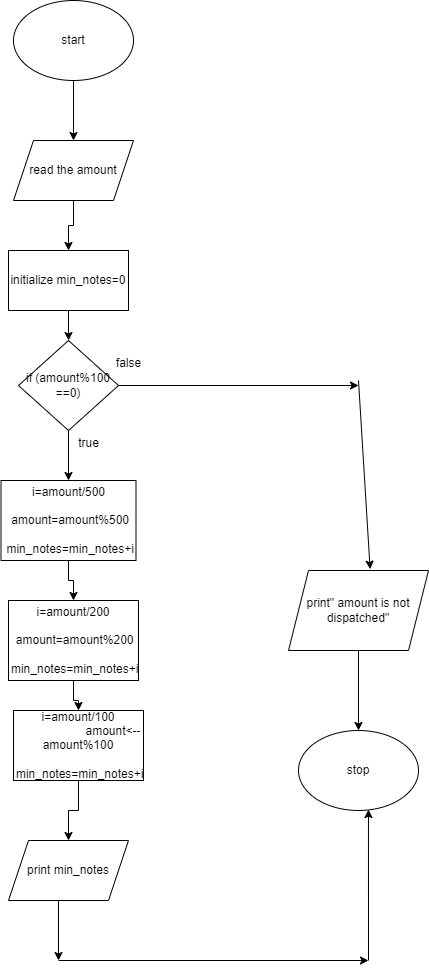

The diagram above was exported from draw.io. Its source (the exported page's mxGraphModel, read from the mxfile embedded in the PNG):
<mxGraphModel dx="880" dy="484" grid="1" gridSize="10" guides="1" tooltips="1" connect="1" arrows="1" fold="1" page="1" pageScale="1" pageWidth="850" pageHeight="1100" math="0" shadow="0">
  <root>
    <mxCell id="0" />
    <mxCell id="1" parent="0" />
    <mxCell id="5un7QHN6xrld9-i5WgOa-11" value="" style="edgeStyle=orthogonalEdgeStyle;rounded=0;orthogonalLoop=1;jettySize=auto;html=1;" edge="1" parent="1" source="5un7QHN6xrld9-i5WgOa-1" target="5un7QHN6xrld9-i5WgOa-2">
      <mxGeometry relative="1" as="geometry" />
    </mxCell>
    <mxCell id="5un7QHN6xrld9-i5WgOa-1" value="start" style="ellipse;whiteSpace=wrap;html=1;" vertex="1" parent="1">
      <mxGeometry x="365" width="120" height="80" as="geometry" />
    </mxCell>
    <mxCell id="5un7QHN6xrld9-i5WgOa-12" value="" style="edgeStyle=orthogonalEdgeStyle;rounded=0;orthogonalLoop=1;jettySize=auto;html=1;" edge="1" parent="1" source="5un7QHN6xrld9-i5WgOa-2" target="5un7QHN6xrld9-i5WgOa-3">
      <mxGeometry relative="1" as="geometry" />
    </mxCell>
    <mxCell id="5un7QHN6xrld9-i5WgOa-2" value="read the amount" style="shape=parallelogram;perimeter=parallelogramPerimeter;whiteSpace=wrap;html=1;fixedSize=1;" vertex="1" parent="1">
      <mxGeometry x="365" y="140" width="120" height="60" as="geometry" />
    </mxCell>
    <mxCell id="5un7QHN6xrld9-i5WgOa-14" value="" style="edgeStyle=orthogonalEdgeStyle;rounded=0;orthogonalLoop=1;jettySize=auto;html=1;" edge="1" parent="1" source="5un7QHN6xrld9-i5WgOa-3" target="5un7QHN6xrld9-i5WgOa-4">
      <mxGeometry relative="1" as="geometry" />
    </mxCell>
    <mxCell id="5un7QHN6xrld9-i5WgOa-3" value="initialize min_notes=0" style="rounded=0;whiteSpace=wrap;html=1;" vertex="1" parent="1">
      <mxGeometry x="360" y="250" width="120" height="60" as="geometry" />
    </mxCell>
    <mxCell id="5un7QHN6xrld9-i5WgOa-13" value="" style="edgeStyle=orthogonalEdgeStyle;rounded=0;orthogonalLoop=1;jettySize=auto;html=1;" edge="1" parent="1" source="5un7QHN6xrld9-i5WgOa-4" target="5un7QHN6xrld9-i5WgOa-5">
      <mxGeometry relative="1" as="geometry" />
    </mxCell>
    <mxCell id="5un7QHN6xrld9-i5WgOa-4" value="if (amount%100&lt;br&gt;==0)" style="rhombus;whiteSpace=wrap;html=1;" vertex="1" parent="1">
      <mxGeometry x="370" y="340" width="100" height="90" as="geometry" />
    </mxCell>
    <mxCell id="5un7QHN6xrld9-i5WgOa-15" value="" style="edgeStyle=orthogonalEdgeStyle;rounded=0;orthogonalLoop=1;jettySize=auto;html=1;" edge="1" parent="1" source="5un7QHN6xrld9-i5WgOa-5" target="5un7QHN6xrld9-i5WgOa-6">
      <mxGeometry relative="1" as="geometry" />
    </mxCell>
    <mxCell id="5un7QHN6xrld9-i5WgOa-5" value="i=amount/500&#10;                     amount=amount%500&#10;                     min_notes=min_notes+i" style="rounded=0;whiteSpace=wrap;html=1;" vertex="1" parent="1">
      <mxGeometry x="352.5" y="480" width="135" height="80" as="geometry" />
    </mxCell>
    <mxCell id="5un7QHN6xrld9-i5WgOa-16" value="" style="edgeStyle=orthogonalEdgeStyle;rounded=0;orthogonalLoop=1;jettySize=auto;html=1;" edge="1" parent="1" source="5un7QHN6xrld9-i5WgOa-6" target="5un7QHN6xrld9-i5WgOa-7">
      <mxGeometry relative="1" as="geometry" />
    </mxCell>
    <mxCell id="5un7QHN6xrld9-i5WgOa-6" value="i=amount/200&#10;                     amount=amount%200&#10;                     min_notes=min_notes+i" style="rounded=0;whiteSpace=wrap;html=1;" vertex="1" parent="1">
      <mxGeometry x="360" y="600" width="130" height="80" as="geometry" />
    </mxCell>
    <mxCell id="5un7QHN6xrld9-i5WgOa-17" value="" style="edgeStyle=orthogonalEdgeStyle;rounded=0;orthogonalLoop=1;jettySize=auto;html=1;" edge="1" parent="1" source="5un7QHN6xrld9-i5WgOa-7" target="5un7QHN6xrld9-i5WgOa-8">
      <mxGeometry relative="1" as="geometry" />
    </mxCell>
    <mxCell id="5un7QHN6xrld9-i5WgOa-7" value="i=amount/100&#10;                     amount&lt;--amount%100&#10;                     min_notes=min_notes+i" style="rounded=0;whiteSpace=wrap;html=1;" vertex="1" parent="1">
      <mxGeometry x="365" y="710" width="130" height="70" as="geometry" />
    </mxCell>
    <mxCell id="5un7QHN6xrld9-i5WgOa-8" value="print min_notes" style="shape=parallelogram;perimeter=parallelogramPerimeter;whiteSpace=wrap;html=1;fixedSize=1;" vertex="1" parent="1">
      <mxGeometry x="360" y="840" width="120" height="60" as="geometry" />
    </mxCell>
    <mxCell id="5un7QHN6xrld9-i5WgOa-23" value="" style="edgeStyle=orthogonalEdgeStyle;rounded=0;orthogonalLoop=1;jettySize=auto;html=1;" edge="1" parent="1" source="5un7QHN6xrld9-i5WgOa-9" target="5un7QHN6xrld9-i5WgOa-10">
      <mxGeometry relative="1" as="geometry" />
    </mxCell>
    <mxCell id="5un7QHN6xrld9-i5WgOa-9" value="print&quot; amount is not dispatched&quot;" style="shape=parallelogram;perimeter=parallelogramPerimeter;whiteSpace=wrap;html=1;fixedSize=1;" vertex="1" parent="1">
      <mxGeometry x="640" y="570" width="140" height="80" as="geometry" />
    </mxCell>
    <mxCell id="5un7QHN6xrld9-i5WgOa-10" value="stop" style="ellipse;whiteSpace=wrap;html=1;" vertex="1" parent="1">
      <mxGeometry x="650" y="730" width="120" height="80" as="geometry" />
    </mxCell>
    <mxCell id="5un7QHN6xrld9-i5WgOa-18" value="" style="endArrow=classic;html=1;rounded=1;" edge="1" parent="1">
      <mxGeometry width="50" height="50" relative="1" as="geometry">
        <mxPoint x="410" y="900" as="sourcePoint" />
        <mxPoint x="410" y="960" as="targetPoint" />
      </mxGeometry>
    </mxCell>
    <mxCell id="5un7QHN6xrld9-i5WgOa-19" value="" style="endArrow=classic;html=1;rounded=0;" edge="1" parent="1">
      <mxGeometry width="50" height="50" relative="1" as="geometry">
        <mxPoint x="410" y="960" as="sourcePoint" />
        <mxPoint x="720" y="960" as="targetPoint" />
      </mxGeometry>
    </mxCell>
    <mxCell id="5un7QHN6xrld9-i5WgOa-20" value="" style="endArrow=classic;html=1;rounded=0;entryX=0.583;entryY=0.988;entryDx=0;entryDy=0;entryPerimeter=0;" edge="1" parent="1" target="5un7QHN6xrld9-i5WgOa-10">
      <mxGeometry width="50" height="50" relative="1" as="geometry">
        <mxPoint x="720" y="960" as="sourcePoint" />
        <mxPoint x="770" y="910" as="targetPoint" />
      </mxGeometry>
    </mxCell>
    <mxCell id="5un7QHN6xrld9-i5WgOa-21" value="" style="endArrow=classic;html=1;rounded=0;exitX=1;exitY=0.5;exitDx=0;exitDy=0;" edge="1" parent="1" source="5un7QHN6xrld9-i5WgOa-4">
      <mxGeometry width="50" height="50" relative="1" as="geometry">
        <mxPoint x="470" y="390" as="sourcePoint" />
        <mxPoint x="710" y="385" as="targetPoint" />
      </mxGeometry>
    </mxCell>
    <mxCell id="5un7QHN6xrld9-i5WgOa-22" value="" style="endArrow=classic;html=1;rounded=0;entryX=0.583;entryY=-0.017;entryDx=0;entryDy=0;entryPerimeter=0;" edge="1" parent="1" target="5un7QHN6xrld9-i5WgOa-9">
      <mxGeometry width="50" height="50" relative="1" as="geometry">
        <mxPoint x="710" y="380" as="sourcePoint" />
        <mxPoint x="760" y="330" as="targetPoint" />
      </mxGeometry>
    </mxCell>
    <mxCell id="5un7QHN6xrld9-i5WgOa-24" value="true" style="text;html=1;align=center;verticalAlign=middle;resizable=0;points=[];autosize=1;strokeColor=none;fillColor=none;" vertex="1" parent="1">
      <mxGeometry x="420" y="428" width="40" height="30" as="geometry" />
    </mxCell>
    <mxCell id="5un7QHN6xrld9-i5WgOa-25" value="false" style="text;html=1;align=center;verticalAlign=middle;resizable=0;points=[];autosize=1;strokeColor=none;fillColor=none;" vertex="1" parent="1">
      <mxGeometry x="455" y="348" width="50" height="30" as="geometry" />
    </mxCell>
  </root>
</mxGraphModel>